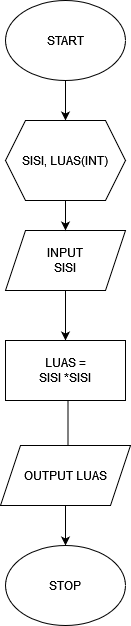

The diagram above was exported from draw.io. Its source (the exported page's mxGraphModel, read from the mxfile embedded in the PNG):
<mxGraphModel dx="922" dy="1573" grid="1" gridSize="10" guides="1" tooltips="1" connect="1" arrows="1" fold="1" page="1" pageScale="1" pageWidth="850" pageHeight="1100" math="0" shadow="0">
  <root>
    <mxCell id="0" />
    <mxCell id="1" parent="0" />
    <mxCell id="lmTzh8zP4ykJ9c7pEUME-15" style="edgeStyle=orthogonalEdgeStyle;rounded=0;orthogonalLoop=1;jettySize=auto;html=1;exitX=0.5;exitY=1;exitDx=0;exitDy=0;" parent="1" source="lmTzh8zP4ykJ9c7pEUME-1" target="lmTzh8zP4ykJ9c7pEUME-13" edge="1">
      <mxGeometry relative="1" as="geometry" />
    </mxCell>
    <mxCell id="lmTzh8zP4ykJ9c7pEUME-1" value="" style="ellipse;whiteSpace=wrap;html=1;" parent="1" vertex="1">
      <mxGeometry x="110" y="-50" width="120" height="80" as="geometry" />
    </mxCell>
    <mxCell id="lmTzh8zP4ykJ9c7pEUME-7" style="edgeStyle=orthogonalEdgeStyle;rounded=0;orthogonalLoop=1;jettySize=auto;html=1;exitX=0.5;exitY=1;exitDx=0;exitDy=0;entryX=0.5;entryY=0;entryDx=0;entryDy=0;" parent="1" source="lmTzh8zP4ykJ9c7pEUME-2" target="lmTzh8zP4ykJ9c7pEUME-3" edge="1">
      <mxGeometry relative="1" as="geometry" />
    </mxCell>
    <mxCell id="lmTzh8zP4ykJ9c7pEUME-2" value="" style="shape=parallelogram;perimeter=parallelogramPerimeter;whiteSpace=wrap;html=1;fixedSize=1;" parent="1" vertex="1">
      <mxGeometry x="110" y="180" width="120" height="60" as="geometry" />
    </mxCell>
    <mxCell id="lmTzh8zP4ykJ9c7pEUME-8" style="edgeStyle=orthogonalEdgeStyle;rounded=0;orthogonalLoop=1;jettySize=auto;html=1;exitX=0.5;exitY=1;exitDx=0;exitDy=0;" parent="1" edge="1">
      <mxGeometry relative="1" as="geometry">
        <mxPoint x="167.5" y="350" as="sourcePoint" />
        <mxPoint x="172.5" y="410" as="targetPoint" />
        <Array as="points">
          <mxPoint x="172.5" y="350" />
        </Array>
      </mxGeometry>
    </mxCell>
    <mxCell id="lmTzh8zP4ykJ9c7pEUME-3" value="" style="rounded=0;whiteSpace=wrap;html=1;" parent="1" vertex="1">
      <mxGeometry x="110" y="290" width="120" height="60" as="geometry" />
    </mxCell>
    <mxCell id="lmTzh8zP4ykJ9c7pEUME-9" style="edgeStyle=orthogonalEdgeStyle;rounded=0;orthogonalLoop=1;jettySize=auto;html=1;exitX=0.5;exitY=1;exitDx=0;exitDy=0;" parent="1" source="lmTzh8zP4ykJ9c7pEUME-4" target="lmTzh8zP4ykJ9c7pEUME-5" edge="1">
      <mxGeometry relative="1" as="geometry">
        <Array as="points">
          <mxPoint x="170" y="470" />
        </Array>
      </mxGeometry>
    </mxCell>
    <mxCell id="lmTzh8zP4ykJ9c7pEUME-4" value="" style="shape=parallelogram;perimeter=parallelogramPerimeter;whiteSpace=wrap;html=1;fixedSize=1;" parent="1" vertex="1">
      <mxGeometry x="105" y="395" width="130" height="60" as="geometry" />
    </mxCell>
    <mxCell id="lmTzh8zP4ykJ9c7pEUME-5" value="" style="ellipse;whiteSpace=wrap;html=1;" parent="1" vertex="1">
      <mxGeometry x="110" y="495" width="120" height="80" as="geometry" />
    </mxCell>
    <mxCell id="lmTzh8zP4ykJ9c7pEUME-10" value="START" style="text;html=1;align=center;verticalAlign=middle;whiteSpace=wrap;rounded=0;" parent="1" vertex="1">
      <mxGeometry x="140" y="-25" width="60" height="30" as="geometry" />
    </mxCell>
    <mxCell id="lmTzh8zP4ykJ9c7pEUME-11" value="start" style="text;html=1;align=center;verticalAlign=middle;whiteSpace=wrap;rounded=0;" parent="1" vertex="1">
      <mxGeometry x="140" y="95" width="60" height="30" as="geometry" />
    </mxCell>
    <mxCell id="lmTzh8zP4ykJ9c7pEUME-16" style="edgeStyle=orthogonalEdgeStyle;rounded=0;orthogonalLoop=1;jettySize=auto;html=1;exitX=0.5;exitY=1;exitDx=0;exitDy=0;" parent="1" source="lmTzh8zP4ykJ9c7pEUME-13" target="lmTzh8zP4ykJ9c7pEUME-2" edge="1">
      <mxGeometry relative="1" as="geometry" />
    </mxCell>
    <mxCell id="lmTzh8zP4ykJ9c7pEUME-13" value="SISI, LUAS(INT)" style="shape=hexagon;perimeter=hexagonPerimeter2;whiteSpace=wrap;html=1;fixedSize=1;" parent="1" vertex="1">
      <mxGeometry x="110" y="70" width="120" height="80" as="geometry" />
    </mxCell>
    <mxCell id="lmTzh8zP4ykJ9c7pEUME-14" value="INPUT SISI" style="text;html=1;align=center;verticalAlign=middle;whiteSpace=wrap;rounded=0;" parent="1" vertex="1">
      <mxGeometry x="140" y="195" width="60" height="30" as="geometry" />
    </mxCell>
    <mxCell id="lmTzh8zP4ykJ9c7pEUME-17" value="LUAS = SISI *SISI" style="text;html=1;align=center;verticalAlign=middle;whiteSpace=wrap;rounded=0;" parent="1" vertex="1">
      <mxGeometry x="140" y="305" width="60" height="30" as="geometry" />
    </mxCell>
    <mxCell id="lmTzh8zP4ykJ9c7pEUME-18" value="STOP" style="text;html=1;align=center;verticalAlign=middle;whiteSpace=wrap;rounded=0;" parent="1" vertex="1">
      <mxGeometry x="140" y="520" width="60" height="30" as="geometry" />
    </mxCell>
    <mxCell id="lmTzh8zP4ykJ9c7pEUME-19" value="OUTPUT LUAS" style="text;html=1;align=center;verticalAlign=middle;whiteSpace=wrap;rounded=0;" parent="1" vertex="1">
      <mxGeometry x="105" y="410" width="130" height="30" as="geometry" />
    </mxCell>
  </root>
</mxGraphModel>